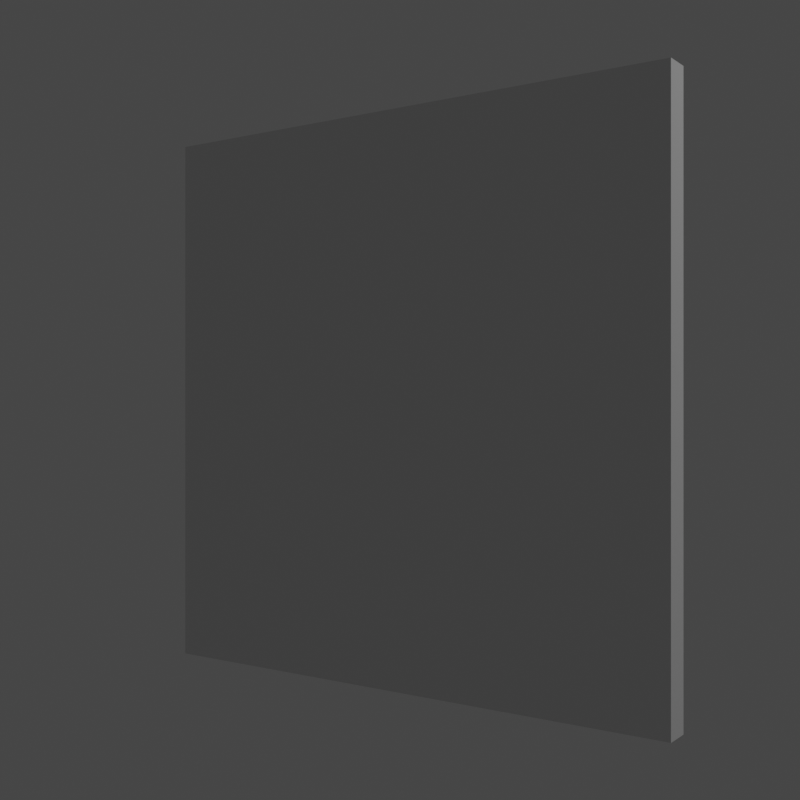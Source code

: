 # Source: keys.blend  (saved by Blender 2.92.15; exported with 4.5.12 LTS)
import bpy
from mathutils import Matrix  # noqa: F401  (used for matrix-valued properties, if any)

bpy.ops.wm.read_factory_settings(use_empty=True)
scene = bpy.context.scene
scene.name = 'Scene'

# ---- collections
col_collection = bpy.data.collections.new('Collection'); scene.collection.children.link(col_collection)

# ---- materials (node trees are filled in below, after node groups)
mat_material = bpy.data.materials.new('Material')
mat_material.alpha_threshold = 0.0
mat_material.use_transparent_shadow = False
mat_material.line_color = (0.0, 0.0, 0.0, 1.0)

# ---- material node trees
mat_material.use_nodes = True; mat_material.node_tree.nodes.clear()
_N = mat_material.node_tree.nodes; _L = mat_material.node_tree.links
n0 = _N.new('ShaderNodeOutputMaterial'); n0.name = 'Material Output'; n0.location = (300, 300)
n1 = _N.new('ShaderNodeBsdfPrincipled'); n1.name = 'Principled BSDF'; n1.location = (10, 300)
n1.distribution = 'GGX'
n1.subsurface_method = 'BURLEY'
n1.inputs[2].default_value = 0.4
n1.inputs[3].default_value = 1.45
n1.inputs[27].default_value = (0.0, 0.0, 0.0, 1.0)
n1.inputs[28].default_value = 1.0
_L.new(n1.outputs[0], n0.inputs[0])
n0.is_active_output = True

# ---- world
world_world = bpy.data.worlds.new('World'); scene.world = world_world
world_world.use_nodes = True; world_world.node_tree.nodes.clear()
_N = world_world.node_tree.nodes; _L = world_world.node_tree.links
n0 = _N.new('ShaderNodeOutputWorld'); n0.name = 'World Output'; n0.location = (300, 300)
n1 = _N.new('ShaderNodeBackground'); n1.name = 'Background'; n1.location = (10, 300)
n1.inputs[0].default_value = (0.05088, 0.05088, 0.05088, 1.0)
_L.new(n1.outputs[0], n0.inputs[0])
n0.is_active_output = True
world_world.color = (0.05088, 0.05088, 0.05088)
world_world.use_sun_shadow = False
world_world.sun_shadow_jitter_overblur = 0.0

# ---- cameras
cam_camera = bpy.data.cameras.new('Camera')
cam_camera.clip_end = 100.0
cam_camera.ortho_scale = 7.314

# ---- lights
light_light = bpy.data.lights.new('Light', 'POINT')
light_light.transmission_factor = 0.0
light_light.energy = 1000.0
light_light.shadow_soft_size = 0.1
light_light.shadow_maximum_resolution = 0.006
light_light.use_absolute_resolution = True

# ---- meshes
me_cube = bpy.data.meshes.new('Cube')
me_cube.from_pydata([(1.0, 1.0, 1.0), (1.0, 1.0, -1.0), (1.0, -1.0, 1.0), (1.0, -1.0, -1.0), (-1.0, 1.0, 1.0), (-1.0, 1.0, -1.0), (-1.0, -1.0, 1.0), (-1.0, -1.0, -1.0)], [], [(0, 4, 6, 2), (3, 2, 6, 7), (7, 6, 4, 5), (5, 1, 3, 7), (1, 0, 2, 3), (5, 4, 0, 1)])
_uv = me_cube.uv_layers.new(name='UVMap')
_uv.uv.foreach_set('vector', [0.625, 0.5, 0.875, 0.5, 0.875, 0.75, 0.625, 0.75, 0.375, 0.75, 0.625, 0.75, 0.625, 1.0, 0.375, 1.0, 0.375, 0.0, 0.625, 0.0, 0.625, 0.25, 0.375, 0.25, 0.125, 0.5, 0.375, 0.5, 0.375, 0.75, 0.125, 0.75, 0.375, 0.5, 0.625, 0.5, 0.625, 0.75, 0.375, 0.75, 0.375, 0.25, 0.625, 0.25, 0.625, 0.5, 0.375, 0.5])
me_cube.materials.append(mat_material)
me_cube.use_remesh_preserve_volume = False
me_cube.use_remesh_preserve_attributes = False
me_cube.use_mirror_vertex_groups = False
me_cube.update()

# ---- objects
ob_cube = bpy.data.objects.new('Cube', me_cube)
ob_light = bpy.data.objects.new('Light', light_light)
ob_camera = bpy.data.objects.new('Camera', cam_camera)

# ---- transforms, parenting, visibility, modifiers, constraints
ob_cube.location = (0.0, 0.0, 0.0)
ob_cube.rotation_euler = (0.0, 0.0, 2.531)
ob_cube.scale = (1.0, 0.05, 1.0)
ob_cube.lock_rotations_4d = False
ob_cube.empty_display_type = 'ARROWS'
ob_cube.lineart.crease_threshold = 0.0
ob_light.location = (4.076, 1.005, 5.904)
ob_light.rotation_euler = (0.6503, 0.05522, 1.866)
ob_light.lock_rotations_4d = False
ob_light.empty_display_type = 'ARROWS'
ob_light.color = (0.0, 0.0, 0.0, 0.0)
ob_light.lineart.crease_threshold = 0.0
ob_camera.location = (0.0, -3.856, -2.417e-06)
ob_camera.rotation_euler = (1.571, -0.0, 0.0)
ob_camera.scale = (1.0, 1.0, 1.0)
ob_camera.lock_rotations_4d = False
ob_camera.empty_display_type = 'ARROWS'
ob_camera.color = (0.0, 0.0, 0.0, 0.0)
ob_camera.display_type = 'WIRE'
ob_camera.lineart.crease_threshold = 0.0

# ---- collection membership
col_collection.objects.link(ob_cube)
col_collection.objects.link(ob_light)
col_collection.objects.link(ob_camera)

# ---- scene / render settings (as saved in the file)
scene.camera = ob_camera
scene.frame_start = 1; scene.frame_end = 8; scene.frame_set(7)
scene.render.engine = 'BLENDER_EEVEE_NEXT'
scene.render.resolution_x = 16
scene.render.resolution_y = 16
scene.render.film_transparent = True
scene.cycles.use_denoising = False
scene.cycles.samples = 128
scene.cycles.sampling_pattern = 'TABULATED_SOBOL'
scene.cycles.use_adaptive_sampling = False
scene.cycles.use_light_tree = False
scene.view_settings.view_transform = 'Filmic'
bpy.context.view_layer.update()
